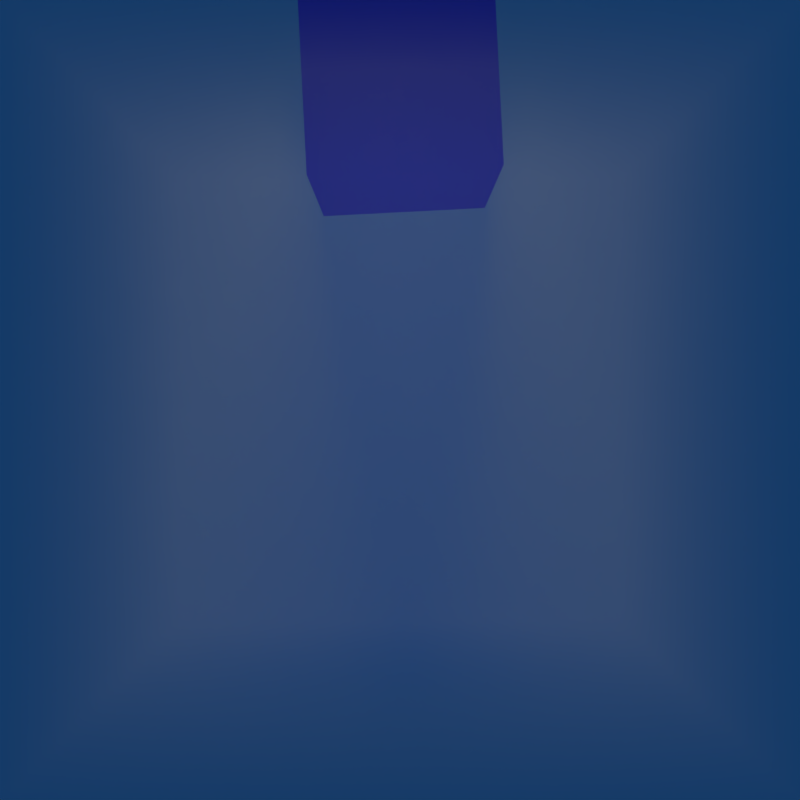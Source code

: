 # Source: volume_shadow_48346.blend  (saved by Blender 2.77.0; exported with 4.5.12 LTS)
import bpy
from mathutils import Matrix  # noqa: F401  (used for matrix-valued properties, if any)

bpy.ops.wm.read_factory_settings(use_empty=True)
scene = bpy.context.scene
scene.name = 'Scene'

# ---- collections
col_collection_1 = bpy.data.collections.new('Collection 1'); scene.collection.children.link(col_collection_1)

# ---- materials (node trees are filled in below, after node groups)
mat_material_002 = bpy.data.materials.new('Material.002')
mat_material_002.alpha_threshold = 0.0
mat_material_002.roughness = 0.5
mat_material = bpy.data.materials.new('Material')
mat_material.alpha_threshold = 0.0
mat_material.roughness = 0.5
mat_material.line_color = (0.0, 0.0, 0.0, 1.0)

# ---- material node trees
mat_material_002.use_nodes = True; mat_material_002.node_tree.nodes.clear()
_N = mat_material_002.node_tree.nodes; _L = mat_material_002.node_tree.links
n0 = _N.new('ShaderNodeOutputMaterial'); n0.name = 'Material Output'; n0.location = (300, 300)
n1 = _N.new('ShaderNodeBsdfTransparent'); n1.name = 'Transparent BSDF'; n1.location = (-54, 283)
n1.inputs[0].default_value = (0.2543, 0.3344, 1.0, 1.0)
_L.new(n1.outputs[0], n0.inputs[0])
n0.is_active_output = True
mat_material.use_nodes = True; mat_material.node_tree.nodes.clear()
_N = mat_material.node_tree.nodes; _L = mat_material.node_tree.links
n0 = _N.new('ShaderNodeOutputMaterial'); n0.name = 'Material Output'; n0.location = (300, 300)
n1 = _N.new('ShaderNodeVolumeScatter'); n1.name = 'Volume Scatter'; n1.location = (56, 286)
n1.width = 140
n1.inputs[1].default_value = 0.01
_L.new(n1.outputs[0], n0.inputs[1])
n0.is_active_output = True

# ---- world
world_world = bpy.data.worlds.new('World'); scene.world = world_world
world_world.use_nodes = True; world_world.node_tree.nodes.clear()
_N = world_world.node_tree.nodes; _L = world_world.node_tree.links
n0 = _N.new('ShaderNodeOutputWorld'); n0.name = 'World Output'; n0.location = (300, 300)
n1 = _N.new('ShaderNodeBackground'); n1.name = 'Background'; n1.location = (10, 300)
n1.inputs[0].default_value = (0.004391, 0.03955, 0.1329, 1.0)
_L.new(n1.outputs[0], n0.inputs[0])
n0.is_active_output = True
world_world.color = (0.004391, 0.03955, 0.1329)
world_world.use_sun_shadow = False
world_world.sun_shadow_jitter_overblur = 0.0
world_world.cycles.sampling_method = 'MANUAL'
world_world.cycles.sample_map_resolution = 256

# ---- cameras
cam_camera = bpy.data.cameras.new('Camera')
cam_camera.clip_end = 100.0
cam_camera.lens = 35.0
cam_camera.sensor_width = 32.0
cam_camera.sensor_height = 18.0
cam_camera.ortho_scale = 7.314
cam_camera.dof.focus_distance = 0.0

# ---- lights
light_lamp = bpy.data.lights.new('Lamp', 'SPOT')
light_lamp.transmission_factor = 0.0
light_lamp.cutoff_distance = 30.0
light_lamp.energy = 1e+04
light_lamp.shadow_buffer_clip_start = 1.001
light_lamp.shadow_soft_size = 1.0
light_lamp.shadow_maximum_resolution = 0.006
light_lamp.use_absolute_resolution = True
light_lamp.spot_size = 0.6109
light_lamp.cycles.use_multiple_importance_sampling = False

# ---- meshes
me_cube_001 = bpy.data.meshes.new('Cube.001')
me_cube_001.from_pydata([(-0.3, -0.3, -0.3), (-0.3, -0.3, 0.3), (-0.3, 0.3, -0.3), (-0.3, 0.3, 0.3), (0.3, -0.3, -0.3), (0.3, -0.3, 0.3), (0.3, 0.3, -0.3), (0.3, 0.3, 0.3)], [], [(1, 3, 2, 0), (3, 7, 6, 2), (7, 5, 4, 6), (5, 1, 0, 4), (0, 2, 6, 4), (5, 7, 3, 1)])
me_cube_001.materials.append(mat_material_002)
me_cube_001.use_remesh_preserve_volume = False
me_cube_001.use_remesh_preserve_attributes = False
me_cube_001.use_mirror_vertex_groups = False
me_cube_001.update()
me_cube = bpy.data.meshes.new('Cube')
me_cube.from_pydata([(-1.0, -1.0, -1.0), (-1.0, -1.0, 1.0), (-1.0, 1.0, -1.0), (-1.0, 1.0, 1.0), (1.0, -1.0, -1.0), (1.0, -1.0, 1.0), (1.0, 1.0, -1.0), (1.0, 1.0, 1.0)], [], [(1, 3, 2, 0), (3, 7, 6, 2), (7, 5, 4, 6), (5, 1, 0, 4), (0, 2, 6, 4), (5, 7, 3, 1)])
me_cube.materials.append(mat_material)
me_cube.use_remesh_preserve_volume = False
me_cube.use_remesh_preserve_attributes = False
me_cube.use_mirror_vertex_groups = False
me_cube.update()

# ---- objects
ob_cube_001 = bpy.data.objects.new('Cube.001', me_cube_001)
ob_cube = bpy.data.objects.new('Cube', me_cube)
ob_lamp = bpy.data.objects.new('Lamp', light_lamp)
ob_camera = bpy.data.objects.new('Camera', cam_camera)

# ---- transforms, parenting, visibility, modifiers, constraints
ob_cube_001.location = (0.0, 0.0, 1.0)
ob_cube_001.rotation_euler = (0.05094, 7.651e-09, 1.731e-08)
ob_cube_001.lineart.crease_threshold = 0.0
ob_cube.location = (0.0, 0.0, 0.0)
ob_cube.lineart.crease_threshold = 0.0
ob_lamp.location = (0.0, 0.0, 4.0)
ob_lamp.lock_rotations_4d = False
ob_lamp.empty_display_type = 'ARROWS'
ob_lamp.color = (0.0, 0.0, 0.0, 0.0)
ob_lamp.lineart.crease_threshold = 0.0
ob_camera.location = (2.958, -8.928e-08, -1.542e-07)
ob_camera.rotation_euler = (1.571, 7.55e-08, 1.571)
ob_camera.lock_rotations_4d = False
ob_camera.empty_display_type = 'ARROWS'
ob_camera.color = (0.0, 0.0, 0.0, 0.0)
ob_camera.display_type = 'WIRE'
ob_camera.lineart.crease_threshold = 0.0

# ---- collection membership
col_collection_1.objects.link(ob_cube_001)
col_collection_1.objects.link(ob_cube)
col_collection_1.objects.link(ob_lamp)
col_collection_1.objects.link(ob_camera)

# ---- scene / render settings (as saved in the file)
scene.camera = ob_camera
scene.frame_start = 1; scene.frame_end = 250; scene.frame_set(1)
scene.render.engine = 'CYCLES'
scene.render.image_settings.color_mode = 'RGB'
scene.render.resolution_x = 256
scene.render.resolution_y = 256
scene.render.resolution_percentage = 50
scene.render.dither_intensity = 0.0
scene.render.use_motion_blur = True
scene.render.use_border = True
scene.render.bake_margin = 2
scene.render.bake_bias = 0.0
scene.cycles.use_denoising = False
scene.cycles.samples = 8
scene.cycles.sampling_pattern = 'TABULATED_SOBOL'
scene.cycles.light_sampling_threshold = 0.0
scene.cycles.use_adaptive_sampling = False
scene.cycles.use_light_tree = False
scene.cycles.blur_glossy = 0.0
scene.cycles.pixel_filter_type = 'GAUSSIAN'
scene.cycles.sample_clamp_indirect = 0.0
scene.view_settings.view_transform = 'Standard'
bpy.context.view_layer.update()

